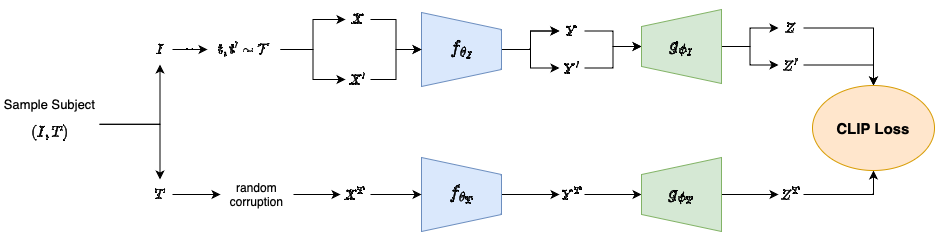

The diagram above was exported from draw.io. Its source (the exported page's mxGraphModel, read from the mxfile embedded in the PNG):
<mxGraphModel dx="1434" dy="830" grid="0" gridSize="10" guides="1" tooltips="1" connect="1" arrows="1" fold="1" page="1" pageScale="1" pageWidth="1169" pageHeight="827" background="#FFFFFF" math="1" shadow="0">
  <root>
    <mxCell id="0" />
    <mxCell id="1" parent="0" />
    <mxCell id="Yq_vK5KO4dkosjFIoKer-27" value="" style="edgeStyle=orthogonalEdgeStyle;rounded=0;orthogonalLoop=1;jettySize=auto;html=1;" edge="1" parent="1" source="Yq_vK5KO4dkosjFIoKer-16" target="Yq_vK5KO4dkosjFIoKer-26">
      <mxGeometry relative="1" as="geometry" />
    </mxCell>
    <mxCell id="Yq_vK5KO4dkosjFIoKer-28" value="" style="edgeStyle=orthogonalEdgeStyle;rounded=0;orthogonalLoop=1;jettySize=auto;html=1;" edge="1" parent="1" source="Yq_vK5KO4dkosjFIoKer-16" target="Yq_vK5KO4dkosjFIoKer-26">
      <mxGeometry relative="1" as="geometry" />
    </mxCell>
    <mxCell id="Yq_vK5KO4dkosjFIoKer-29" style="edgeStyle=orthogonalEdgeStyle;rounded=0;orthogonalLoop=1;jettySize=auto;html=1;" edge="1" parent="1" source="Yq_vK5KO4dkosjFIoKer-16" target="Yq_vK5KO4dkosjFIoKer-25">
      <mxGeometry relative="1" as="geometry" />
    </mxCell>
    <mxCell id="Yq_vK5KO4dkosjFIoKer-16" value="&lt;span style=&quot;font-size: 16px;&quot;&gt;$$f_{\theta_I}$$&lt;/span&gt;" style="verticalLabelPosition=middle;verticalAlign=middle;html=1;shape=trapezoid;perimeter=trapezoidPerimeter;whiteSpace=wrap;size=0.23;arcSize=10;flipV=1;labelPosition=center;align=center;labelBackgroundColor=none;fillColor=#dae8fc;labelBorderColor=none;strokeColor=#6c8ebf;direction=south;fontSize=16;" vertex="1" parent="1">
      <mxGeometry x="571" y="291" width="80" height="74" as="geometry" />
    </mxCell>
    <mxCell id="Yq_vK5KO4dkosjFIoKer-33" value="" style="edgeStyle=orthogonalEdgeStyle;rounded=0;orthogonalLoop=1;jettySize=auto;html=1;" edge="1" parent="1" source="Yq_vK5KO4dkosjFIoKer-17" target="Yq_vK5KO4dkosjFIoKer-32">
      <mxGeometry relative="1" as="geometry" />
    </mxCell>
    <mxCell id="Yq_vK5KO4dkosjFIoKer-17" value="&lt;span style=&quot;font-size: 16px;&quot;&gt;$$f_{\theta_T}$$&lt;/span&gt;" style="verticalLabelPosition=middle;verticalAlign=middle;html=1;shape=trapezoid;perimeter=trapezoidPerimeter;whiteSpace=wrap;size=0.23;arcSize=10;flipV=1;labelPosition=center;align=center;labelBackgroundColor=none;fillColor=#dae8fc;labelBorderColor=none;strokeColor=#6c8ebf;direction=south;fontSize=16;" vertex="1" parent="1">
      <mxGeometry x="571" y="436" width="80" height="74" as="geometry" />
    </mxCell>
    <mxCell id="Yq_vK5KO4dkosjFIoKer-21" value="" style="edgeStyle=orthogonalEdgeStyle;rounded=0;orthogonalLoop=1;jettySize=auto;html=1;" edge="1" parent="1" source="Yq_vK5KO4dkosjFIoKer-20" target="Yq_vK5KO4dkosjFIoKer-16">
      <mxGeometry relative="1" as="geometry" />
    </mxCell>
    <mxCell id="Yq_vK5KO4dkosjFIoKer-20" value="$$X'$$" style="text;html=1;strokeColor=none;fillColor=none;align=center;verticalAlign=middle;whiteSpace=wrap;rounded=0;" vertex="1" parent="1">
      <mxGeometry x="495" y="343" width="25" height="30" as="geometry" />
    </mxCell>
    <mxCell id="Yq_vK5KO4dkosjFIoKer-23" value="" style="edgeStyle=orthogonalEdgeStyle;rounded=0;orthogonalLoop=1;jettySize=auto;html=1;" edge="1" parent="1" source="Yq_vK5KO4dkosjFIoKer-22" target="Yq_vK5KO4dkosjFIoKer-16">
      <mxGeometry relative="1" as="geometry" />
    </mxCell>
    <mxCell id="Yq_vK5KO4dkosjFIoKer-22" value="$$X$$" style="text;html=1;strokeColor=none;fillColor=none;align=center;verticalAlign=middle;whiteSpace=wrap;rounded=0;" vertex="1" parent="1">
      <mxGeometry x="495" y="283" width="25" height="30" as="geometry" />
    </mxCell>
    <mxCell id="Yq_vK5KO4dkosjFIoKer-48" style="edgeStyle=orthogonalEdgeStyle;rounded=0;orthogonalLoop=1;jettySize=auto;html=1;entryX=0.5;entryY=1;entryDx=0;entryDy=0;" edge="1" parent="1" source="Yq_vK5KO4dkosjFIoKer-25" target="Yq_vK5KO4dkosjFIoKer-45">
      <mxGeometry relative="1" as="geometry" />
    </mxCell>
    <mxCell id="Yq_vK5KO4dkosjFIoKer-25" value="$$Y'$$" style="text;html=1;strokeColor=none;fillColor=none;align=center;verticalAlign=middle;whiteSpace=wrap;rounded=0;" vertex="1" parent="1">
      <mxGeometry x="709" y="331.5" width="25" height="30" as="geometry" />
    </mxCell>
    <mxCell id="Yq_vK5KO4dkosjFIoKer-47" value="" style="edgeStyle=orthogonalEdgeStyle;rounded=0;orthogonalLoop=1;jettySize=auto;html=1;" edge="1" parent="1" source="Yq_vK5KO4dkosjFIoKer-26" target="Yq_vK5KO4dkosjFIoKer-45">
      <mxGeometry relative="1" as="geometry" />
    </mxCell>
    <mxCell id="Yq_vK5KO4dkosjFIoKer-26" value="$$Y$$" style="text;html=1;strokeColor=none;fillColor=none;align=center;verticalAlign=middle;whiteSpace=wrap;rounded=0;" vertex="1" parent="1">
      <mxGeometry x="709" y="294.5" width="25" height="30" as="geometry" />
    </mxCell>
    <mxCell id="Yq_vK5KO4dkosjFIoKer-31" value="" style="edgeStyle=orthogonalEdgeStyle;rounded=0;orthogonalLoop=1;jettySize=auto;html=1;" edge="1" parent="1" source="Yq_vK5KO4dkosjFIoKer-30" target="Yq_vK5KO4dkosjFIoKer-17">
      <mxGeometry relative="1" as="geometry" />
    </mxCell>
    <mxCell id="Yq_vK5KO4dkosjFIoKer-30" value="$$X^T$$" style="text;html=1;strokeColor=none;fillColor=none;align=center;verticalAlign=middle;whiteSpace=wrap;rounded=0;" vertex="1" parent="1">
      <mxGeometry x="490" y="458" width="30" height="30" as="geometry" />
    </mxCell>
    <mxCell id="Yq_vK5KO4dkosjFIoKer-49" value="" style="edgeStyle=orthogonalEdgeStyle;rounded=0;orthogonalLoop=1;jettySize=auto;html=1;" edge="1" parent="1" source="Yq_vK5KO4dkosjFIoKer-32" target="Yq_vK5KO4dkosjFIoKer-46">
      <mxGeometry relative="1" as="geometry" />
    </mxCell>
    <mxCell id="Yq_vK5KO4dkosjFIoKer-32" value="$$Y^T$$" style="text;html=1;strokeColor=none;fillColor=none;align=center;verticalAlign=middle;whiteSpace=wrap;rounded=0;" vertex="1" parent="1">
      <mxGeometry x="709" y="458" width="25" height="30" as="geometry" />
    </mxCell>
    <mxCell id="Yq_vK5KO4dkosjFIoKer-35" style="edgeStyle=orthogonalEdgeStyle;rounded=0;orthogonalLoop=1;jettySize=auto;html=1;entryX=0;entryY=0.5;entryDx=0;entryDy=0;" edge="1" parent="1" source="Yq_vK5KO4dkosjFIoKer-37" target="Yq_vK5KO4dkosjFIoKer-22">
      <mxGeometry relative="1" as="geometry" />
    </mxCell>
    <mxCell id="Yq_vK5KO4dkosjFIoKer-34" value="$$I$$" style="text;html=1;strokeColor=none;fillColor=none;align=center;verticalAlign=middle;whiteSpace=wrap;rounded=0;" vertex="1" parent="1">
      <mxGeometry x="297" y="313" width="25" height="30" as="geometry" />
    </mxCell>
    <mxCell id="Yq_vK5KO4dkosjFIoKer-39" value="" style="edgeStyle=orthogonalEdgeStyle;rounded=0;orthogonalLoop=1;jettySize=auto;html=1;entryX=0;entryY=0.5;entryDx=0;entryDy=0;" edge="1" parent="1" source="Yq_vK5KO4dkosjFIoKer-34" target="Yq_vK5KO4dkosjFIoKer-37">
      <mxGeometry relative="1" as="geometry">
        <mxPoint x="335" y="328" as="sourcePoint" />
        <mxPoint x="495" y="298" as="targetPoint" />
      </mxGeometry>
    </mxCell>
    <mxCell id="Yq_vK5KO4dkosjFIoKer-40" style="edgeStyle=orthogonalEdgeStyle;rounded=0;orthogonalLoop=1;jettySize=auto;html=1;entryX=0;entryY=0.5;entryDx=0;entryDy=0;" edge="1" parent="1" source="Yq_vK5KO4dkosjFIoKer-37" target="Yq_vK5KO4dkosjFIoKer-20">
      <mxGeometry relative="1" as="geometry" />
    </mxCell>
    <mxCell id="Yq_vK5KO4dkosjFIoKer-37" value="$$t, t' \sim \mathcal{T}$$" style="text;html=1;strokeColor=none;fillColor=none;align=center;verticalAlign=middle;whiteSpace=wrap;rounded=0;" vertex="1" parent="1">
      <mxGeometry x="357" y="313" width="73" height="30" as="geometry" />
    </mxCell>
    <mxCell id="Yq_vK5KO4dkosjFIoKer-43" style="edgeStyle=orthogonalEdgeStyle;rounded=0;orthogonalLoop=1;jettySize=auto;html=1;entryX=0;entryY=0.5;entryDx=0;entryDy=0;" edge="1" parent="1" source="Yq_vK5KO4dkosjFIoKer-41" target="Yq_vK5KO4dkosjFIoKer-42">
      <mxGeometry relative="1" as="geometry" />
    </mxCell>
    <mxCell id="Yq_vK5KO4dkosjFIoKer-41" value="$$T$$" style="text;html=1;strokeColor=none;fillColor=none;align=center;verticalAlign=middle;whiteSpace=wrap;rounded=0;" vertex="1" parent="1">
      <mxGeometry x="297" y="458" width="25" height="30" as="geometry" />
    </mxCell>
    <mxCell id="Yq_vK5KO4dkosjFIoKer-44" style="edgeStyle=orthogonalEdgeStyle;rounded=0;orthogonalLoop=1;jettySize=auto;html=1;entryX=0;entryY=0.5;entryDx=0;entryDy=0;" edge="1" parent="1" source="Yq_vK5KO4dkosjFIoKer-42" target="Yq_vK5KO4dkosjFIoKer-30">
      <mxGeometry relative="1" as="geometry" />
    </mxCell>
    <mxCell id="Yq_vK5KO4dkosjFIoKer-42" value="random corruption" style="text;html=1;strokeColor=none;fillColor=none;align=center;verticalAlign=middle;whiteSpace=wrap;rounded=0;" vertex="1" parent="1">
      <mxGeometry x="370" y="458" width="73" height="30" as="geometry" />
    </mxCell>
    <mxCell id="Yq_vK5KO4dkosjFIoKer-52" value="" style="edgeStyle=orthogonalEdgeStyle;rounded=0;orthogonalLoop=1;jettySize=auto;html=1;" edge="1" parent="1" source="Yq_vK5KO4dkosjFIoKer-45" target="Yq_vK5KO4dkosjFIoKer-51">
      <mxGeometry relative="1" as="geometry" />
    </mxCell>
    <mxCell id="Yq_vK5KO4dkosjFIoKer-53" style="edgeStyle=orthogonalEdgeStyle;rounded=0;orthogonalLoop=1;jettySize=auto;html=1;" edge="1" parent="1" source="Yq_vK5KO4dkosjFIoKer-45" target="Yq_vK5KO4dkosjFIoKer-50">
      <mxGeometry relative="1" as="geometry" />
    </mxCell>
    <mxCell id="Yq_vK5KO4dkosjFIoKer-45" value="&lt;font style=&quot;font-size: 16px;&quot;&gt;$$g_{\phi_I}$$&lt;/font&gt;" style="verticalLabelPosition=middle;verticalAlign=middle;html=1;shape=trapezoid;perimeter=trapezoidPerimeter;whiteSpace=wrap;size=0.23;arcSize=10;flipV=1;labelPosition=center;align=center;labelBackgroundColor=none;fillColor=#d5e8d4;labelBorderColor=none;strokeColor=#82b366;direction=south;fontSize=16;flipH=1;" vertex="1" parent="1">
      <mxGeometry x="791" y="288" width="80" height="74" as="geometry" />
    </mxCell>
    <mxCell id="Yq_vK5KO4dkosjFIoKer-55" style="edgeStyle=orthogonalEdgeStyle;rounded=0;orthogonalLoop=1;jettySize=auto;html=1;entryX=0;entryY=0.5;entryDx=0;entryDy=0;" edge="1" parent="1" source="Yq_vK5KO4dkosjFIoKer-46" target="Yq_vK5KO4dkosjFIoKer-54">
      <mxGeometry relative="1" as="geometry" />
    </mxCell>
    <mxCell id="Yq_vK5KO4dkosjFIoKer-46" value="&lt;span style=&quot;font-size: 16px;&quot;&gt;$$g_{\phi_T}$$&lt;/span&gt;" style="verticalLabelPosition=middle;verticalAlign=middle;html=1;shape=trapezoid;perimeter=trapezoidPerimeter;whiteSpace=wrap;size=0.23;arcSize=10;flipV=1;labelPosition=center;align=center;labelBackgroundColor=none;fillColor=#d5e8d4;labelBorderColor=none;strokeColor=#82b366;direction=south;fontSize=16;flipH=1;" vertex="1" parent="1">
      <mxGeometry x="791" y="436" width="80" height="74" as="geometry" />
    </mxCell>
    <mxCell id="Yq_vK5KO4dkosjFIoKer-58" style="edgeStyle=orthogonalEdgeStyle;rounded=0;orthogonalLoop=1;jettySize=auto;html=1;exitX=1;exitY=0.5;exitDx=0;exitDy=0;entryX=0.5;entryY=0;entryDx=0;entryDy=0;" edge="1" parent="1" source="Yq_vK5KO4dkosjFIoKer-50" target="Yq_vK5KO4dkosjFIoKer-56">
      <mxGeometry relative="1" as="geometry" />
    </mxCell>
    <mxCell id="Yq_vK5KO4dkosjFIoKer-50" value="$$Z'$$" style="text;html=1;strokeColor=none;fillColor=none;align=center;verticalAlign=middle;whiteSpace=wrap;rounded=0;" vertex="1" parent="1">
      <mxGeometry x="928" y="328.5" width="25" height="30" as="geometry" />
    </mxCell>
    <mxCell id="Yq_vK5KO4dkosjFIoKer-57" style="edgeStyle=orthogonalEdgeStyle;rounded=0;orthogonalLoop=1;jettySize=auto;html=1;" edge="1" parent="1" source="Yq_vK5KO4dkosjFIoKer-51" target="Yq_vK5KO4dkosjFIoKer-56">
      <mxGeometry relative="1" as="geometry" />
    </mxCell>
    <mxCell id="Yq_vK5KO4dkosjFIoKer-51" value="$$Z$$" style="text;html=1;strokeColor=none;fillColor=none;align=center;verticalAlign=middle;whiteSpace=wrap;rounded=0;" vertex="1" parent="1">
      <mxGeometry x="928" y="291.5" width="25" height="30" as="geometry" />
    </mxCell>
    <mxCell id="Yq_vK5KO4dkosjFIoKer-59" style="edgeStyle=orthogonalEdgeStyle;rounded=0;orthogonalLoop=1;jettySize=auto;html=1;" edge="1" parent="1" source="Yq_vK5KO4dkosjFIoKer-54" target="Yq_vK5KO4dkosjFIoKer-56">
      <mxGeometry relative="1" as="geometry" />
    </mxCell>
    <mxCell id="Yq_vK5KO4dkosjFIoKer-54" value="$$Z^T$$" style="text;html=1;strokeColor=none;fillColor=none;align=center;verticalAlign=middle;whiteSpace=wrap;rounded=0;" vertex="1" parent="1">
      <mxGeometry x="928" y="458" width="25" height="30" as="geometry" />
    </mxCell>
    <mxCell id="Yq_vK5KO4dkosjFIoKer-56" value="&lt;font size=&quot;1&quot;&gt;&lt;b style=&quot;font-size: 15px;&quot;&gt;CLIP Loss&lt;/b&gt;&lt;/font&gt;" style="ellipse;whiteSpace=wrap;html=1;fillColor=#ffe6cc;strokeColor=#d79b00;" vertex="1" parent="1">
      <mxGeometry x="962" y="364" width="122" height="85" as="geometry" />
    </mxCell>
    <mxCell id="Yq_vK5KO4dkosjFIoKer-62" style="edgeStyle=orthogonalEdgeStyle;rounded=0;orthogonalLoop=1;jettySize=auto;html=1;" edge="1" parent="1" source="Yq_vK5KO4dkosjFIoKer-61" target="Yq_vK5KO4dkosjFIoKer-34">
      <mxGeometry relative="1" as="geometry" />
    </mxCell>
    <mxCell id="Yq_vK5KO4dkosjFIoKer-63" style="edgeStyle=orthogonalEdgeStyle;rounded=0;orthogonalLoop=1;jettySize=auto;html=1;entryX=0.5;entryY=0;entryDx=0;entryDy=0;" edge="1" parent="1" source="Yq_vK5KO4dkosjFIoKer-61" target="Yq_vK5KO4dkosjFIoKer-41">
      <mxGeometry relative="1" as="geometry" />
    </mxCell>
    <mxCell id="Yq_vK5KO4dkosjFIoKer-61" value="Sample Subject $$(I,T)$$" style="text;html=1;strokeColor=none;fillColor=none;align=center;verticalAlign=middle;whiteSpace=wrap;rounded=0;fontSize=13;" vertex="1" parent="1">
      <mxGeometry x="150" y="371" width="99" height="63.5" as="geometry" />
    </mxCell>
  </root>
</mxGraphModel>